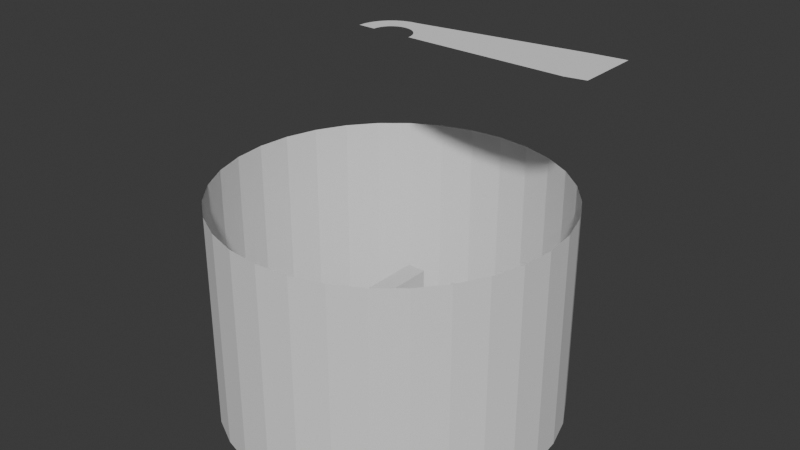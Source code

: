 # Source: eles-ba_o.blend  (saved by Blender 4.2.66; exported with 4.5.12 LTS)
import bpy
from mathutils import Matrix  # noqa: F401  (used for matrix-valued properties, if any)

bpy.ops.wm.read_factory_settings(use_empty=True)
scene = bpy.context.scene
scene.name = 'Scene'

# ---- collections
col_collection = bpy.data.collections.new('Collection'); scene.collection.children.link(col_collection)

# ---- materials (node trees are filled in below, after node groups)
mat_material = bpy.data.materials.new('Material')
mat_material.alpha_threshold = 0.0
mat_material.use_transparent_shadow = False
mat_material.roughness = 0.5
mat_material.line_color = (0.0, 0.0, 0.0, 1.0)

# ---- material node trees
mat_material.use_nodes = True; mat_material.node_tree.nodes.clear()
_N = mat_material.node_tree.nodes; _L = mat_material.node_tree.links
n0 = _N.new('ShaderNodeOutputMaterial'); n0.name = 'Material Output'; n0.location = (300, 300)
n1 = _N.new('ShaderNodeBsdfPrincipled'); n1.name = 'Principled BSDF'; n1.location = (10, 300)
n1.inputs[3].default_value = 1.45
_L.new(n1.outputs[0], n0.inputs[0])
n0.is_active_output = True

# ---- world
world_world = bpy.data.worlds.new('World'); scene.world = world_world
world_world.use_nodes = True; world_world.node_tree.nodes.clear()
_N = world_world.node_tree.nodes; _L = world_world.node_tree.links
n0 = _N.new('ShaderNodeOutputWorld'); n0.name = 'World Output'; n0.location = (300, 300)
n1 = _N.new('ShaderNodeBackground'); n1.name = 'Background'; n1.location = (10, 300)
n1.inputs[0].default_value = (0.05088, 0.05088, 0.05088, 1.0)
_L.new(n1.outputs[0], n0.inputs[0])
n0.is_active_output = True
world_world.color = (0.05088, 0.05088, 0.05088)
world_world.use_sun_shadow = False
world_world.sun_shadow_jitter_overblur = 0.0

# ---- meshes
me_cube = bpy.data.meshes.new('Cube')
me_cube.from_pydata([(0.1288, 1.134, -1.513), (-0.3788, 1.134, -1.513), (0.1288, -1.475, -1.513), (-0.3788, -1.475, -1.513), (0.1288, 1.134, 1.514), (-0.3788, 1.134, 1.514), (0.1288, -1.475, 1.514), (-0.3788, -1.475, 1.514), (-0.3788, -1.273, 1.514), (0.1288, -1.273, -1.513), (0.1288, -1.273, 1.514), (-0.3788, -1.273, -1.513), (0.6338, -1.475, -1.513), (0.6338, -1.475, 1.514), (0.6338, -1.273, -1.513), (0.6338, -1.273, 1.514), (0.934, -1.273, -1.513), (0.934, -1.273, 1.514), (0.6338, -0.773, 1.514), (0.6338, -0.773, -1.513), (-0.3788, 0.2223, 0.1999), (-0.3788, 0.1833, 0.196), (-0.3788, 0.2613, 0.196), (-0.3788, 0.1112, 0.1661), (-0.3788, 0.3334, 0.1661), (-0.3788, 0.1458, 0.1846), (-0.3788, 0.2989, 0.1846), (-0.3788, 0.05603, 0.111), (-0.3788, 0.3886, 0.111), (-0.3788, 0.02617, 0.03887), (-0.3788, 0.4185, 0.03887), (-0.3788, 0.03755, 0.07639), (-0.3788, 0.4071, 0.07639), (-0.3788, 0.08091, 0.1413), (-0.3788, 0.3637, 0.1413), (-0.3788, 0.02617, -0.03917), (-0.3788, 0.4185, -0.03917), (-0.3788, 0.05603, -0.1113), (-0.3788, 0.3886, -0.1113), (-0.3788, 0.03755, -0.07668), (-0.3788, 0.4071, -0.07668), (-0.3788, 0.1112, -0.1664), (-0.3788, 0.3334, -0.1664), (-0.3788, 0.2223, -0.2001), (-0.3788, 0.1833, -0.1963), (-0.3788, 0.2613, -0.1963), (-0.3788, 0.1458, -0.1849), (-0.3788, 0.2989, -0.1849), (-0.3788, 0.08091, -0.1416), (-0.3788, 0.3637, -0.1416), (-0.3788, 0.4223, -0.0001481), (-0.3788, 0.02233, -0.0001481), (0.1288, 0.2223, 0.3038), (0.1288, 0.163, 0.2979), (0.1288, 0.2816, 0.2979), (0.1288, 0.05348, 0.2525), (0.1288, 0.3386, 0.2806), (0.1288, 0.106, 0.2806), (0.1288, 0.3912, 0.2525), (0.1288, -0.03037, 0.1687), (0.1288, 0.4372, 0.2148), (0.1288, 0.5204, 0.05914), (0.1288, -0.07575, 0.05914), (0.1288, 0.5031, 0.1162), (0.1288, -0.05845, 0.1162), (0.1288, 0.475, 0.1687), (0.1288, 0.007428, 0.2148), (0.1288, -0.07575, -0.05944), (0.1288, 0.5204, -0.05944), (0.1288, -0.03037, -0.169), (0.1288, 0.475, -0.169), (0.1288, -0.05845, -0.1165), (0.1288, 0.5031, -0.1165), (0.1288, 0.05348, -0.2528), (0.1288, 0.3912, -0.2528), (0.1288, 0.2223, -0.3041), (0.1288, 0.2816, -0.2982), (0.1288, 0.163, -0.2982), (0.1288, 0.3386, -0.2809), (0.1288, 0.106, -0.2809), (0.1288, 0.4372, -0.215), (0.1288, 0.007428, -0.215), (0.1288, 0.5262, -0.0001481), (0.1288, -0.08159, -0.0001481), (0.04482, 0.5282, -0.0001481), (0.04482, 0.5223, -0.05982), (0.04482, 0.5049, -0.1172), (0.04482, 0.4766, -0.1701), (0.04482, 0.4386, -0.2164), (0.04482, 0.3922, -0.2544), (0.04482, 0.3394, -0.2827), (0.04482, 0.282, -0.3001), (0.04482, 0.2223, -0.306), (0.04482, 0.1627, -0.3001), (0.04482, 0.1053, -0.2827), (0.04482, 0.05241, -0.2544), (0.04482, 0.006062, -0.2164), (0.04482, -0.03197, -0.1701), (0.04482, -0.06024, -0.1172), (0.04482, -0.07764, -0.05982), (0.04482, -0.08352, -0.0001481), (0.04482, -0.07764, 0.05952), (0.04482, -0.06024, 0.1169), (0.04482, -0.03197, 0.1698), (0.04482, 0.006062, 0.2161), (0.04482, 0.05241, 0.2542), (0.04482, 0.1053, 0.2824), (0.04482, 0.1627, 0.2998), (0.04482, 0.2223, 0.3057), (0.04482, 0.282, 0.2998), (0.04482, 0.3394, 0.2824), (0.04482, 0.3922, 0.2542), (0.04482, 0.4386, 0.2161), (0.04482, 0.4766, 0.1698), (0.04482, 0.5049, 0.1169), (0.04482, 0.5223, 0.05952), (-0.0983, 0.4223, -0.0001481), (-0.0983, 0.4185, -0.03917), (-0.0983, 0.4071, -0.07668), (-0.0983, 0.3886, -0.1113), (-0.0983, 0.3637, -0.1416), (-0.0983, 0.3334, -0.1664), (-0.0983, 0.2989, -0.1849), (-0.0983, 0.2613, -0.1963), (-0.0983, 0.2223, -0.2001), (-0.0983, 0.1833, -0.1963), (-0.0983, 0.1458, -0.1849), (-0.0983, 0.1112, -0.1664), (-0.0983, 0.08091, -0.1416), (-0.0983, 0.05603, -0.1113), (-0.0983, 0.03755, -0.07668), (-0.0983, 0.02617, -0.03917), (-0.0983, 0.02233, -0.0001481), (-0.0983, 0.02617, 0.03887), (-0.0983, 0.03755, 0.07639), (-0.0983, 0.05603, 0.111), (-0.0983, 0.08091, 0.1413), (-0.0983, 0.1112, 0.1661), (-0.0983, 0.1458, 0.1846), (-0.0983, 0.1833, 0.196), (-0.0983, 0.2223, 0.1999), (-0.0983, 0.2613, 0.196), (-0.0983, 0.2989, 0.1846), (-0.0983, 0.3334, 0.1661), (-0.0983, 0.3637, 0.1413), (-0.0983, 0.3886, 0.111), (-0.0983, 0.4071, 0.07639), (-0.0983, 0.4185, 0.03887), (0.934, -1.28, -1.513), (0.7386, -1.475, -1.513), (0.9323, -1.305, -1.513), (0.9274, -1.33, -1.513), (0.9191, -1.355, -1.513), (0.9078, -1.378, -1.513), (0.8936, -1.399, -1.513), (0.8768, -1.418, -1.513), (0.8575, -1.435, -1.513), (0.8363, -1.449, -1.513), (0.8134, -1.46, -1.513), (0.7892, -1.469, -1.513), (0.7641, -1.474, -1.513), (0.7386, -1.475, 1.514), (0.934, -1.28, 1.514), (0.7641, -1.474, 1.514), (0.7892, -1.469, 1.514), (0.8134, -1.46, 1.514), (0.8363, -1.449, 1.514), (0.8575, -1.435, 1.514), (0.8768, -1.418, 1.514), (0.8936, -1.399, 1.514), (0.9078, -1.378, 1.514), (0.9191, -1.355, 1.514), (0.9274, -1.33, 1.514), (0.9323, -1.305, 1.514), (0.934, -0.9685, 1.514), (0.7386, -0.773, 1.514), (0.9323, -0.943, 1.514), (0.9274, -0.9179, 1.514), (0.9191, -0.8937, 1.514), (0.9078, -0.8708, 1.514), (0.8936, -0.8495, 1.514), (0.8768, -0.8303, 1.514), (0.8575, -0.8134, 1.514), (0.8363, -0.7992, 1.514), (0.8134, -0.7879, 1.514), (0.7892, -0.7797, 1.514), (0.7641, -0.7747, 1.514), (0.7386, -0.773, -1.513), (0.934, -0.9685, -1.513), (0.7641, -0.7747, -1.513), (0.7892, -0.7797, -1.513), (0.8134, -0.7879, -1.513), (0.8363, -0.7992, -1.513), (0.8575, -0.8134, -1.513), (0.8768, -0.8303, -1.513), (0.8936, -0.8495, -1.513), (0.9078, -0.8708, -1.513), (0.9191, -0.8937, -1.513), (0.9274, -0.9179, -1.513), (0.9323, -0.943, -1.513)], [], [(6, 2, 12, 13), (3, 2, 6, 7), (8, 11, 3, 7), (11, 9, 2, 3), (5, 4, 0, 1), (1, 0, 9, 11), (26, 5, 1, 47, 42, 49, 38, 40, 36, 50, 30, 32, 28, 34, 24), (47, 1, 11, 8, 5, 26, 22, 20, 21, 25, 23, 33, 27, 31, 29, 51, 35, 39, 37, 48, 41, 46, 44, 43, 45), (7, 6, 10, 8), (8, 10, 4, 5), (56, 4, 10, 9, 0, 78, 76, 75, 77, 79, 73, 81, 69, 71, 67, 83, 62, 64, 59, 66, 55, 57, 53, 52, 54), (78, 0, 4, 56, 58, 60, 65, 63, 61, 82, 68, 72, 70, 80, 74), (16, 17, 162, 148), (2, 9, 14, 12), (10, 6, 13, 15), (9, 10, 15, 14), (15, 13, 161, 163, 164, 165, 166, 167, 168, 169, 170, 171, 172, 173, 162, 17), (19, 18, 175, 187), (13, 12, 149, 161), (15, 17, 174, 176, 177, 178, 179, 180, 181, 182, 183, 184, 185, 186, 175, 18), (16, 14, 19, 187, 189, 190, 191, 192, 193, 194, 195, 196, 197, 198, 199, 188), (14, 15, 18, 19), (17, 16, 188, 174), (116, 50, 36, 117), (117, 36, 40, 118), (118, 40, 38, 119), (119, 38, 49, 120), (88, 89, 74, 80), (89, 90, 78, 74), (90, 91, 76, 78), (91, 92, 75, 76), (92, 93, 77, 75), (93, 94, 79, 77), (94, 95, 73, 79), (95, 96, 81, 73), (96, 97, 69, 81), (97, 98, 71, 69), (98, 99, 67, 71), (99, 100, 83, 67), (100, 101, 62, 83), (101, 102, 64, 62), (102, 103, 59, 64), (103, 104, 66, 59), (136, 33, 23, 137), (137, 23, 25, 138), (138, 25, 21, 139), (139, 21, 20, 140), (140, 20, 22, 141), (141, 22, 26, 142), (142, 26, 24, 143), (143, 24, 34, 144), (144, 34, 28, 145), (145, 28, 32, 146), (146, 32, 30, 147), (147, 30, 50, 116), (61, 115, 84, 82), (63, 114, 115, 61), (65, 113, 114, 63), (60, 112, 113, 65), (58, 111, 112, 60), (56, 110, 111, 58), (54, 109, 110, 56), (52, 108, 109, 54), (53, 107, 108, 52), (57, 106, 107, 53), (55, 105, 106, 57), (66, 104, 105, 55), (135, 136, 104, 103), (134, 135, 103, 102), (133, 134, 102, 101), (132, 133, 101, 100), (131, 132, 100, 99), (130, 131, 99, 98), (129, 130, 98, 97), (128, 129, 97, 96), (127, 128, 96, 95), (126, 127, 95, 94), (125, 126, 94, 93), (124, 125, 93, 92), (123, 124, 92, 91), (122, 123, 91, 90), (121, 122, 90, 89), (120, 121, 89, 88), (70, 87, 88, 80), (72, 86, 87, 70), (68, 85, 86, 72), (82, 84, 85, 68), (49, 42, 121, 120), (42, 47, 122, 121), (47, 45, 123, 122), (45, 43, 124, 123), (43, 44, 125, 124), (44, 46, 126, 125), (46, 41, 127, 126), (41, 48, 128, 127), (48, 37, 129, 128), (37, 39, 130, 129), (39, 35, 131, 130), (35, 51, 132, 131), (51, 29, 133, 132), (29, 31, 134, 133), (31, 27, 135, 134), (27, 33, 136, 135), (115, 147, 116, 84), (114, 146, 147, 115), (113, 145, 146, 114), (112, 144, 145, 113), (111, 143, 144, 112), (110, 142, 143, 111), (109, 141, 142, 110), (108, 140, 141, 109), (107, 139, 140, 108), (106, 138, 139, 107), (105, 137, 138, 106), (104, 136, 137, 105), (87, 119, 120, 88), (86, 118, 119, 87), (85, 117, 118, 86), (84, 116, 117, 85), (148, 162, 173, 150), (150, 173, 172, 151), (151, 172, 171, 152), (152, 171, 170, 153), (153, 170, 169, 154), (154, 169, 168, 155), (155, 168, 167, 156), (156, 167, 166, 157), (157, 166, 165, 158), (158, 165, 164, 159), (159, 164, 163, 160), (160, 163, 161, 149), (174, 188, 199, 176), (176, 199, 198, 177), (177, 198, 197, 178), (178, 197, 196, 179), (179, 196, 195, 180), (180, 195, 194, 181), (181, 194, 193, 182), (182, 193, 192, 183), (183, 192, 191, 184), (184, 191, 190, 185), (185, 190, 189, 186), (186, 189, 187, 175), (12, 14, 16, 148, 150, 151, 152, 153, 154, 155, 156, 157, 158, 159, 160, 149)])
_uv = me_cube.uv_layers.new(name='UVMap')
_uv.uv.foreach_set('vector', [0.625, 1.0, 0.625, 0.75, 0.625, 0.75, 0.625, 1.0, 0.375, 0.75, 0.625, 0.75, 0.625, 1.0, 0.375, 1.0, 0.125, 0.6667, 0.375, 0.6667, 0.375, 0.75, 0.125, 0.75, 0.375, 0.6667, 0.625, 0.6667, 0.625, 0.75, 0.375, 0.75, 0.375, 0.25, 0.625, 0.25, 0.625, 0.5, 0.375, 0.5, 0.375, 0.5833, 0.625, 0.5833, 0.625, 0.6667, 0.375, 0.6667, 0.2385, 0.6045, 0.125, 0.5833, 0.375, 0.5833, 0.2616, 0.6045, 0.2604, 0.6037, 0.2589, 0.603, 0.257, 0.6024, 0.2548, 0.602, 0.2525, 0.6017, 0.25, 0.6016, 0.2476, 0.6017, 0.2453, 0.602, 0.2431, 0.6024, 0.2412, 0.603, 0.2397, 0.6037, 0.2616, 0.6045, 0.375, 0.5833, 0.375, 0.6667, 0.125, 0.6667, 0.125, 0.5833, 0.2385, 0.6045, 0.2378, 0.6053, 0.2375, 0.6062, 0.2378, 0.6071, 0.2385, 0.608, 0.2397, 0.6088, 0.2412, 0.6095, 0.2431, 0.6101, 0.2453, 0.6105, 0.2476, 0.6108, 0.25, 0.6109, 0.2525, 0.6108, 0.2548, 0.6105, 0.257, 0.6101, 0.2589, 0.6095, 0.2604, 0.6088, 0.2616, 0.608, 0.2623, 0.6071, 0.2625, 0.6062, 0.2623, 0.6053, 0.375, 0.0, 0.625, 0.0, 0.625, 0.08333, 0.375, 0.08333, 0.375, 0.08333, 0.625, 0.08333, 0.625, 0.1667, 0.375, 0.1667, 0.7615, 0.6045, 0.875, 0.5833, 0.875, 0.6667, 0.625, 0.6667, 0.625, 0.5833, 0.7384, 0.6045, 0.7377, 0.6053, 0.7375, 0.6062, 0.7377, 0.6071, 0.7384, 0.608, 0.7396, 0.6088, 0.7411, 0.6095, 0.743, 0.6101, 0.7452, 0.6105, 0.7475, 0.6108, 0.75, 0.6109, 0.7524, 0.6108, 0.7547, 0.6105, 0.7569, 0.6101, 0.7588, 0.6095, 0.7603, 0.6088, 0.7615, 0.608, 0.7622, 0.6071, 0.7625, 0.6062, 0.7622, 0.6053, 0.7384, 0.6045, 0.625, 0.5833, 0.875, 0.5833, 0.7615, 0.6045, 0.7603, 0.6037, 0.7588, 0.603, 0.7569, 0.6024, 0.7547, 0.602, 0.7524, 0.6017, 0.75, 0.6016, 0.7475, 0.6017, 0.7452, 0.602, 0.743, 0.6024, 0.7411, 0.603, 0.7396, 0.6037, 0.625, 0.6667, 0.875, 0.6667, 0.875, 0.7095, 0.625, 0.7095, 0.625, 0.75, 0.625, 0.6667, 0.625, 0.6667, 0.625, 0.75, 0.625, 0.08333, 0.625, 0.0, 0.625, 0.0, 0.625, 0.08333, 0.625, 0.6667, 0.875, 0.6667, 0.875, 0.6667, 0.625, 0.6667, 0.625, 0.08333, 0.625, 0.0, 0.625, 0.0, 0.625, 0.0003464, 0.625, 0.00138, 0.625, 0.003082, 0.625, 0.005424, 0.625, 0.008367, 0.625, 0.01186, 0.625, 0.01584, 0.625, 0.02024, 0.625, 0.02499, 0.625, 0.03001, 0.625, 0.0352, 0.625, 0.04049, 0.625, 0.08333, 0.625, 0.6667, 0.875, 0.6667, 0.875, 0.6667, 0.625, 0.6667, 0.625, 1.0, 0.625, 0.75, 0.625, 0.75, 0.625, 1.0, 0.625, 0.08333, 0.625, 0.08333, 0.625, 0.08333, 0.625, 0.08333, 0.625, 0.08333, 0.625, 0.08333, 0.625, 0.08333, 0.625, 0.08333, 0.625, 0.08333, 0.625, 0.08333, 0.625, 0.08333, 0.625, 0.08333, 0.625, 0.08333, 0.625, 0.08333, 0.625, 0.08333, 0.625, 0.08333, 0.625, 0.6667, 0.625, 0.6667, 0.625, 0.6667, 0.625, 0.6667, 0.625, 0.6667, 0.625, 0.6667, 0.625, 0.6667, 0.625, 0.6667, 0.625, 0.6667, 0.625, 0.6667, 0.625, 0.6667, 0.625, 0.6667, 0.625, 0.6667, 0.625, 0.6667, 0.625, 0.6667, 0.625, 0.6667, 0.625, 0.6667, 0.875, 0.6667, 0.875, 0.6667, 0.625, 0.6667, 0.875, 0.6667, 0.625, 0.6667, 0.625, 0.6667, 0.875, 0.6667, 1.0, 0.7363, 1.0, 0.725, 0.9688, 0.725, 0.9688, 0.7363, 0.9688, 0.7363, 0.9688, 0.725, 0.9375, 0.725, 0.9375, 0.7363, 0.9375, 0.7363, 0.9375, 0.725, 0.9062, 0.725, 0.9062, 0.7363, 0.9062, 0.7363, 0.9062, 0.725, 0.875, 0.725, 0.875, 0.7363, 0.875, 0.75, 0.8438, 0.75, 0.8438, 0.775, 0.875, 0.775, 0.8438, 0.75, 0.8125, 0.75, 0.8125, 0.775, 0.8438, 0.775, 0.8125, 0.75, 0.7812, 0.75, 0.7812, 0.775, 0.8125, 0.775, 0.7812, 0.75, 0.75, 0.75, 0.75, 0.775, 0.7812, 0.775, 0.75, 0.75, 0.7188, 0.75, 0.7188, 0.775, 0.75, 0.775, 0.7188, 0.75, 0.6875, 0.75, 0.6875, 0.775, 0.7188, 0.775, 0.6875, 0.75, 0.6562, 0.75, 0.6562, 0.775, 0.6875, 0.775, 0.6562, 0.75, 0.625, 0.75, 0.625, 0.775, 0.6562, 0.775, 0.625, 0.75, 0.5938, 0.75, 0.5938, 0.775, 0.625, 0.775, 0.5938, 0.75, 0.5625, 0.75, 0.5625, 0.775, 0.5938, 0.775, 0.5625, 0.75, 0.5312, 0.75, 0.5312, 0.775, 0.5625, 0.775, 0.5312, 0.75, 0.5, 0.75, 0.5, 0.775, 0.5312, 0.775, 0.5, 0.75, 0.4688, 0.75, 0.4688, 0.775, 0.5, 0.775, 0.4688, 0.75, 0.4375, 0.75, 0.4375, 0.775, 0.4688, 0.775, 0.4375, 0.75, 0.4062, 0.75, 0.4062, 0.775, 0.4375, 0.775, 0.4062, 0.75, 0.375, 0.75, 0.375, 0.775, 0.4062, 0.775, 0.375, 0.7363, 0.375, 0.725, 0.3438, 0.725, 0.3437, 0.7363, 0.3437, 0.7363, 0.3438, 0.725, 0.3125, 0.725, 0.3125, 0.7363, 0.3125, 0.7363, 0.3125, 0.725, 0.2812, 0.725, 0.2812, 0.7363, 0.2812, 0.7363, 0.2812, 0.725, 0.25, 0.725, 0.25, 0.7363, 0.25, 0.7363, 0.25, 0.725, 0.2188, 0.725, 0.2188, 0.7363, 0.2188, 0.7363, 0.2188, 0.725, 0.1875, 0.725, 0.1875, 0.7363, 0.1875, 0.7363, 0.1875, 0.725, 0.1562, 0.725, 0.1562, 0.7363, 0.1562, 0.7363, 0.1562, 0.725, 0.125, 0.725, 0.125, 0.7363, 0.125, 0.7363, 0.125, 0.725, 0.09375, 0.725, 0.09375, 0.7363, 0.09375, 0.7363, 0.09375, 0.725, 0.0625, 0.725, 0.0625, 0.7363, 0.0625, 0.7363, 0.0625, 0.725, 0.03125, 0.725, 0.03125, 0.7363, 0.03125, 0.7363, 0.03125, 0.725, 0.0, 0.725, 0.0, 0.7363, 0.03125, 0.775, 0.03125, 0.75, 0.0, 0.75, 0.0, 0.775, 0.0625, 0.775, 0.0625, 0.75, 0.03125, 0.75, 0.03125, 0.775, 0.09375, 0.775, 0.09375, 0.75, 0.0625, 0.75, 0.0625, 0.775, 0.125, 0.775, 0.125, 0.75, 0.09375, 0.75, 0.09375, 0.775, 0.1562, 0.775, 0.1562, 0.75, 0.125, 0.75, 0.125, 0.775, 0.1875, 0.775, 0.1875, 0.75, 0.1562, 0.75, 0.1562, 0.775, 0.2188, 0.775, 0.2188, 0.75, 0.1875, 0.75, 0.1875, 0.775, 0.25, 0.775, 0.25, 0.75, 0.2188, 0.75, 0.2188, 0.775, 0.2812, 0.775, 0.2812, 0.75, 0.25, 0.75, 0.25, 0.775, 0.3125, 0.775, 0.3125, 0.75, 0.2812, 0.75, 0.2812, 0.775, 0.3438, 0.775, 0.3438, 0.75, 0.3125, 0.75, 0.3125, 0.775, 0.375, 0.775, 0.375, 0.75, 0.3438, 0.75, 0.3438, 0.775, 0.4063, 0.7363, 0.375, 0.7363, 0.375, 0.75, 0.4062, 0.75, 0.4375, 0.7363, 0.4063, 0.7363, 0.4062, 0.75, 0.4375, 0.75, 0.4688, 0.7363, 0.4375, 0.7363, 0.4375, 0.75, 0.4688, 0.75, 0.5, 0.7363, 0.4688, 0.7363, 0.4688, 0.75, 0.5, 0.75, 0.5312, 0.7363, 0.5, 0.7363, 0.5, 0.75, 0.5312, 0.75, 0.5625, 0.7363, 0.5312, 0.7363, 0.5312, 0.75, 0.5625, 0.75, 0.5938, 0.7363, 0.5625, 0.7363, 0.5625, 0.75, 0.5938, 0.75, 0.625, 0.7363, 0.5938, 0.7363, 0.5938, 0.75, 0.625, 0.75, 0.6562, 0.7363, 0.625, 0.7363, 0.625, 0.75, 0.6562, 0.75, 0.6875, 0.7363, 0.6562, 0.7363, 0.6562, 0.75, 0.6875, 0.75, 0.7188, 0.7363, 0.6875, 0.7363, 0.6875, 0.75, 0.7188, 0.75, 0.75, 0.7363, 0.7188, 0.7363, 0.7188, 0.75, 0.75, 0.75, 0.7812, 0.7363, 0.75, 0.7363, 0.75, 0.75, 0.7812, 0.75, 0.8125, 0.7363, 0.7812, 0.7363, 0.7812, 0.75, 0.8125, 0.75, 0.8438, 0.7363, 0.8125, 0.7363, 0.8125, 0.75, 0.8438, 0.75, 0.875, 0.7363, 0.8438, 0.7363, 0.8438, 0.75, 0.875, 0.75, 0.9062, 0.775, 0.9062, 0.75, 0.875, 0.75, 0.875, 0.775, 0.9375, 0.775, 0.9375, 0.75, 0.9062, 0.75, 0.9062, 0.775, 0.9688, 0.775, 0.9688, 0.75, 0.9375, 0.75, 0.9375, 0.775, 1.0, 0.775, 1.0, 0.75, 0.9688, 0.75, 0.9688, 0.775, 0.875, 0.725, 0.8438, 0.725, 0.8438, 0.7363, 0.875, 0.7363, 0.8438, 0.725, 0.8125, 0.725, 0.8125, 0.7363, 0.8438, 0.7363, 0.8125, 0.725, 0.7812, 0.725, 0.7812, 0.7363, 0.8125, 0.7363, 0.7812, 0.725, 0.75, 0.725, 0.75, 0.7363, 0.7812, 0.7363, 0.75, 0.725, 0.7188, 0.725, 0.7188, 0.7363, 0.75, 0.7363, 0.7188, 0.725, 0.6875, 0.725, 0.6875, 0.7363, 0.7188, 0.7363, 0.6875, 0.725, 0.6562, 0.725, 0.6562, 0.7363, 0.6875, 0.7363, 0.6562, 0.725, 0.625, 0.725, 0.625, 0.7363, 0.6562, 0.7363, 0.625, 0.725, 0.5938, 0.725, 0.5938, 0.7363, 0.625, 0.7363, 0.5938, 0.725, 0.5625, 0.725, 0.5625, 0.7363, 0.5938, 0.7363, 0.5625, 0.725, 0.5312, 0.725, 0.5312, 0.7363, 0.5625, 0.7363, 0.5312, 0.725, 0.5, 0.725, 0.5, 0.7363, 0.5312, 0.7363, 0.5, 0.725, 0.4688, 0.725, 0.4688, 0.7363, 0.5, 0.7363, 0.4688, 0.725, 0.4375, 0.725, 0.4375, 0.7363, 0.4688, 0.7363, 0.4375, 0.725, 0.4062, 0.725, 0.4063, 0.7363, 0.4375, 0.7363, 0.4062, 0.725, 0.375, 0.725, 0.375, 0.7363, 0.4063, 0.7363, 0.03125, 0.75, 0.03125, 0.7363, 0.0, 0.7363, 0.0, 0.75, 0.0625, 0.75, 0.0625, 0.7363, 0.03125, 0.7363, 0.03125, 0.75, 0.09375, 0.75, 0.09375, 0.7363, 0.0625, 0.7363, 0.0625, 0.75, 0.125, 0.75, 0.125, 0.7363, 0.09375, 0.7363, 0.09375, 0.75, 0.1562, 0.75, 0.1562, 0.7363, 0.125, 0.7363, 0.125, 0.75, 0.1875, 0.75, 0.1875, 0.7363, 0.1562, 0.7363, 0.1562, 0.75, 0.2188, 0.75, 0.2188, 0.7363, 0.1875, 0.7363, 0.1875, 0.75, 0.25, 0.75, 0.25, 0.7363, 0.2188, 0.7363, 0.2188, 0.75, 0.2812, 0.75, 0.2812, 0.7363, 0.25, 0.7363, 0.25, 0.75, 0.3125, 0.75, 0.3125, 0.7363, 0.2812, 0.7363, 0.2812, 0.75, 0.3438, 0.75, 0.3437, 0.7363, 0.3125, 0.7363, 0.3125, 0.75, 0.375, 0.75, 0.375, 0.7363, 0.3437, 0.7363, 0.3438, 0.75, 0.9062, 0.75, 0.9062, 0.7363, 0.875, 0.7363, 0.875, 0.75, 0.9375, 0.75, 0.9375, 0.7363, 0.9062, 0.7363, 0.9062, 0.75, 0.9688, 0.75, 0.9688, 0.7363, 0.9375, 0.7363, 0.9375, 0.75, 1.0, 0.75, 1.0, 0.7363, 0.9688, 0.7363, 0.9688, 0.75, 0.625, 0.7095, 0.875, 0.7095, 0.875, 0.7148, 0.625, 0.7148, 0.625, 0.7148, 0.875, 0.7148, 0.875, 0.72, 0.625, 0.72, 0.625, 0.72, 0.875, 0.72, 0.875, 0.725, 0.625, 0.725, 0.625, 0.725, 0.875, 0.725, 0.875, 0.7298, 0.625, 0.7298, 0.625, 0.7298, 0.875, 0.7298, 0.875, 0.7342, 0.625, 0.7342, 0.625, 0.7342, 0.875, 0.7342, 0.875, 0.75, 0.625, 0.75, 0.625, 0.75, 0.625, 1.0, 0.625, 1.0, 0.625, 0.75, 0.625, 0.75, 0.625, 1.0, 0.625, 1.0, 0.625, 0.75, 0.625, 0.75, 0.625, 1.0, 0.625, 1.0, 0.625, 0.75, 0.625, 0.75, 0.625, 1.0, 0.625, 1.0, 0.625, 0.75, 0.625, 0.75, 0.625, 1.0, 0.625, 1.0, 0.625, 0.75, 0.625, 0.75, 0.625, 1.0, 0.625, 1.0, 0.625, 0.75, 0.875, 0.6667, 0.625, 0.6667, 0.625, 0.6667, 0.875, 0.6667, 0.875, 0.6667, 0.625, 0.6667, 0.625, 0.6667, 0.875, 0.6667, 0.875, 0.6667, 0.625, 0.6667, 0.625, 0.6667, 0.875, 0.6667, 0.875, 0.6667, 0.625, 0.6667, 0.625, 0.6667, 0.875, 0.6667, 0.875, 0.6667, 0.625, 0.6667, 0.625, 0.6667, 0.875, 0.6667, 0.875, 0.6667, 0.625, 0.6667, 0.625, 0.6667, 0.875, 0.6667, 0.875, 0.6667, 0.625, 0.6667, 0.625, 0.6667, 0.875, 0.6667, 0.875, 0.6667, 0.625, 0.6667, 0.625, 0.6667, 0.875, 0.6667, 0.875, 0.6667, 0.625, 0.6667, 0.625, 0.6667, 0.875, 0.6667, 0.875, 0.6667, 0.625, 0.6667, 0.625, 0.6667, 0.875, 0.6667, 0.875, 0.6667, 0.625, 0.6667, 0.625, 0.6667, 0.875, 0.6667, 0.875, 0.6667, 0.625, 0.6667, 0.625, 0.6667, 0.875, 0.6667, 0.625, 0.75, 0.625, 0.6667, 0.625, 0.6667, 0.625, 0.7095, 0.625, 0.7148, 0.625, 0.72, 0.625, 0.725, 0.625, 0.7298, 0.625, 0.7342, 0.625, 0.7381, 0.625, 0.7416, 0.625, 0.7446, 0.625, 0.7469, 0.625, 0.7486, 0.625, 0.7497, 0.625, 0.75])
me_cube.materials.append(mat_material)
me_cube.use_mirror_vertex_groups = False
me_cube.update()
me_cube_001 = bpy.data.meshes.new('Cube.001')
me_cube_001.from_pydata([(0.1288, 1.134, -1.513), (-0.3788, 1.134, -1.513), (0.1288, -1.475, -1.513), (-0.3788, -1.475, -1.513), (0.1288, 1.134, 1.514), (-0.3788, 1.134, 1.514), (0.1288, -1.475, 1.514), (-0.3788, -1.475, 1.514), (-0.3788, -1.273, 1.514), (0.1288, -1.273, -1.513), (0.1288, -1.273, 1.514), (-0.3788, -1.273, -1.513), (0.6338, -1.475, -1.513), (0.6338, -1.475, 1.514), (0.6338, -1.273, -1.513), (0.6338, -1.273, 1.514), (0.934, -1.273, -1.513), (0.934, -1.273, 1.514), (0.6338, -0.773, 1.514), (0.6338, -0.773, -1.513), (-0.3788, 0.2223, 0.1999), (-0.3788, 0.1833, 0.196), (-0.3788, 0.2613, 0.196), (-0.3788, 0.1112, 0.1661), (-0.3788, 0.3334, 0.1661), (-0.3788, 0.1458, 0.1846), (-0.3788, 0.2989, 0.1846), (-0.3788, 0.05603, 0.111), (-0.3788, 0.3886, 0.111), (-0.3788, 0.02617, 0.03887), (-0.3788, 0.4185, 0.03887), (-0.3788, 0.03755, 0.07639), (-0.3788, 0.4071, 0.07639), (-0.3788, 0.08091, 0.1413), (-0.3788, 0.3637, 0.1413), (-0.3788, 0.02617, -0.03917), (-0.3788, 0.4185, -0.03917), (-0.3788, 0.05603, -0.1113), (-0.3788, 0.3886, -0.1113), (-0.3788, 0.03755, -0.07668), (-0.3788, 0.4071, -0.07668), (-0.3788, 0.1112, -0.1664), (-0.3788, 0.3334, -0.1664), (-0.3788, 0.2223, -0.2001), (-0.3788, 0.1833, -0.1963), (-0.3788, 0.2613, -0.1963), (-0.3788, 0.1458, -0.1849), (-0.3788, 0.2989, -0.1849), (-0.3788, 0.08091, -0.1416), (-0.3788, 0.3637, -0.1416), (-0.3788, 0.4223, -0.0001481), (-0.3788, 0.02233, -0.0001481), (0.1288, 0.2223, 0.3038), (0.1288, 0.163, 0.2979), (0.1288, 0.2816, 0.2979), (0.1288, 0.05348, 0.2525), (0.1288, 0.3386, 0.2806), (0.1288, 0.106, 0.2806), (0.1288, 0.3912, 0.2525), (0.1288, -0.03037, 0.1687), (0.1288, 0.4372, 0.2148), (0.1288, 0.5204, 0.05914), (0.1288, -0.07575, 0.05914), (0.1288, 0.5031, 0.1162), (0.1288, -0.05845, 0.1162), (0.1288, 0.475, 0.1687), (0.1288, 0.007428, 0.2148), (0.1288, -0.07575, -0.05944), (0.1288, 0.5204, -0.05944), (0.1288, -0.03037, -0.169), (0.1288, 0.475, -0.169), (0.1288, -0.05845, -0.1165), (0.1288, 0.5031, -0.1165), (0.1288, 0.05348, -0.2528), (0.1288, 0.3912, -0.2528), (0.1288, 0.2223, -0.3041), (0.1288, 0.2816, -0.2982), (0.1288, 0.163, -0.2982), (0.1288, 0.3386, -0.2809), (0.1288, 0.106, -0.2809), (0.1288, 0.4372, -0.215), (0.1288, 0.007428, -0.215), (0.1288, 0.5262, -0.0001481), (0.1288, -0.08159, -0.0001481), (0.04482, 0.5282, -0.0001481), (0.04482, 0.5223, -0.05982), (0.04482, 0.5049, -0.1172), (0.04482, 0.4766, -0.1701), (0.04482, 0.4386, -0.2164), (0.04482, 0.3922, -0.2544), (0.04482, 0.3394, -0.2827), (0.04482, 0.282, -0.3001), (0.04482, 0.2223, -0.306), (0.04482, 0.1627, -0.3001), (0.04482, 0.1053, -0.2827), (0.04482, 0.05241, -0.2544), (0.04482, 0.006062, -0.2164), (0.04482, -0.03197, -0.1701), (0.04482, -0.06024, -0.1172), (0.04482, -0.07764, -0.05982), (0.04482, -0.08352, -0.0001481), (0.04482, -0.07764, 0.05952), (0.04482, -0.06024, 0.1169), (0.04482, -0.03197, 0.1698), (0.04482, 0.006062, 0.2161), (0.04482, 0.05241, 0.2542), (0.04482, 0.1053, 0.2824), (0.04482, 0.1627, 0.2998), (0.04482, 0.2223, 0.3057), (0.04482, 0.282, 0.2998), (0.04482, 0.3394, 0.2824), (0.04482, 0.3922, 0.2542), (0.04482, 0.4386, 0.2161), (0.04482, 0.4766, 0.1698), (0.04482, 0.5049, 0.1169), (0.04482, 0.5223, 0.05952), (-0.0983, 0.4223, -0.0001481), (-0.0983, 0.4185, -0.03917), (-0.0983, 0.4071, -0.07668), (-0.0983, 0.3886, -0.1113), (-0.0983, 0.3637, -0.1416), (-0.0983, 0.3334, -0.1664), (-0.0983, 0.2989, -0.1849), (-0.0983, 0.2613, -0.1963), (-0.0983, 0.2223, -0.2001), (-0.0983, 0.1833, -0.1963), (-0.0983, 0.1458, -0.1849), (-0.0983, 0.1112, -0.1664), (-0.0983, 0.08091, -0.1416), (-0.0983, 0.05603, -0.1113), (-0.0983, 0.03755, -0.07668), (-0.0983, 0.02617, -0.03917), (-0.0983, 0.02233, -0.0001481), (-0.0983, 0.02617, 0.03887), (-0.0983, 0.03755, 0.07639), (-0.0983, 0.05603, 0.111), (-0.0983, 0.08091, 0.1413), (-0.0983, 0.1112, 0.1661), (-0.0983, 0.1458, 0.1846), (-0.0983, 0.1833, 0.196), (-0.0983, 0.2223, 0.1999), (-0.0983, 0.2613, 0.196), (-0.0983, 0.2989, 0.1846), (-0.0983, 0.3334, 0.1661), (-0.0983, 0.3637, 0.1413), (-0.0983, 0.3886, 0.111), (-0.0983, 0.4071, 0.07639), (-0.0983, 0.4185, 0.03887), (0.934, -1.28, -1.513), (0.7386, -1.475, -1.513), (0.9323, -1.305, -1.513), (0.9274, -1.33, -1.513), (0.9191, -1.355, -1.513), (0.9078, -1.378, -1.513), (0.8936, -1.399, -1.513), (0.8768, -1.418, -1.513), (0.8575, -1.435, -1.513), (0.8363, -1.449, -1.513), (0.8134, -1.46, -1.513), (0.7892, -1.469, -1.513), (0.7641, -1.474, -1.513), (0.7386, -1.475, 1.514), (0.934, -1.28, 1.514), (0.7641, -1.474, 1.514), (0.7892, -1.469, 1.514), (0.8134, -1.46, 1.514), (0.8363, -1.449, 1.514), (0.8575, -1.435, 1.514), (0.8768, -1.418, 1.514), (0.8936, -1.399, 1.514), (0.9078, -1.378, 1.514), (0.9191, -1.355, 1.514), (0.9274, -1.33, 1.514), (0.9323, -1.305, 1.514), (0.934, -0.9685, 1.514), (0.7386, -0.773, 1.514), (0.9323, -0.943, 1.514), (0.9274, -0.9179, 1.514), (0.9191, -0.8937, 1.514), (0.9078, -0.8708, 1.514), (0.8936, -0.8495, 1.514), (0.8768, -0.8303, 1.514), (0.8575, -0.8134, 1.514), (0.8363, -0.7992, 1.514), (0.8134, -0.7879, 1.514), (0.7892, -0.7797, 1.514), (0.7641, -0.7747, 1.514), (0.7386, -0.773, -1.513), (0.934, -0.9685, -1.513), (0.7641, -0.7747, -1.513), (0.7892, -0.7797, -1.513), (0.8134, -0.7879, -1.513), (0.8363, -0.7992, -1.513), (0.8575, -0.8134, -1.513), (0.8768, -0.8303, -1.513), (0.8936, -0.8495, -1.513), (0.9078, -0.8708, -1.513), (0.9191, -0.8937, -1.513), (0.9274, -0.9179, -1.513), (0.9323, -0.943, -1.513)], [], [(6, 2, 12, 13), (3, 2, 6, 7), (8, 11, 3, 7), (11, 9, 2, 3), (5, 4, 0, 1), (1, 0, 9, 11), (26, 5, 1, 47, 42, 49, 38, 40, 36, 50, 30, 32, 28, 34, 24), (47, 1, 11, 8, 5, 26, 22, 20, 21, 25, 23, 33, 27, 31, 29, 51, 35, 39, 37, 48, 41, 46, 44, 43, 45), (7, 6, 10, 8), (8, 10, 4, 5), (56, 4, 10, 9, 0, 78, 76, 75, 77, 79, 73, 81, 69, 71, 67, 83, 62, 64, 59, 66, 55, 57, 53, 52, 54), (78, 0, 4, 56, 58, 60, 65, 63, 61, 82, 68, 72, 70, 80, 74), (16, 17, 162, 148), (2, 9, 14, 12), (10, 6, 13, 15), (9, 10, 15, 14), (15, 13, 161, 163, 164, 165, 166, 167, 168, 169, 170, 171, 172, 173, 162, 17), (19, 18, 175, 187), (13, 12, 149, 161), (15, 17, 174, 176, 177, 178, 179, 180, 181, 182, 183, 184, 185, 186, 175, 18), (16, 14, 19, 187, 189, 190, 191, 192, 193, 194, 195, 196, 197, 198, 199, 188), (14, 15, 18, 19), (17, 16, 188, 174), (116, 50, 36, 117), (117, 36, 40, 118), (118, 40, 38, 119), (119, 38, 49, 120), (88, 89, 74, 80), (89, 90, 78, 74), (90, 91, 76, 78), (91, 92, 75, 76), (92, 93, 77, 75), (93, 94, 79, 77), (94, 95, 73, 79), (95, 96, 81, 73), (96, 97, 69, 81), (97, 98, 71, 69), (98, 99, 67, 71), (99, 100, 83, 67), (100, 101, 62, 83), (101, 102, 64, 62), (102, 103, 59, 64), (103, 104, 66, 59), (136, 33, 23, 137), (137, 23, 25, 138), (138, 25, 21, 139), (139, 21, 20, 140), (140, 20, 22, 141), (141, 22, 26, 142), (142, 26, 24, 143), (143, 24, 34, 144), (144, 34, 28, 145), (145, 28, 32, 146), (146, 32, 30, 147), (147, 30, 50, 116), (61, 115, 84, 82), (63, 114, 115, 61), (65, 113, 114, 63), (60, 112, 113, 65), (58, 111, 112, 60), (56, 110, 111, 58), (54, 109, 110, 56), (52, 108, 109, 54), (53, 107, 108, 52), (57, 106, 107, 53), (55, 105, 106, 57), (66, 104, 105, 55), (135, 136, 104, 103), (134, 135, 103, 102), (133, 134, 102, 101), (132, 133, 101, 100), (131, 132, 100, 99), (130, 131, 99, 98), (129, 130, 98, 97), (128, 129, 97, 96), (127, 128, 96, 95), (126, 127, 95, 94), (125, 126, 94, 93), (124, 125, 93, 92), (123, 124, 92, 91), (122, 123, 91, 90), (121, 122, 90, 89), (120, 121, 89, 88), (70, 87, 88, 80), (72, 86, 87, 70), (68, 85, 86, 72), (82, 84, 85, 68), (49, 42, 121, 120), (42, 47, 122, 121), (47, 45, 123, 122), (45, 43, 124, 123), (43, 44, 125, 124), (44, 46, 126, 125), (46, 41, 127, 126), (41, 48, 128, 127), (48, 37, 129, 128), (37, 39, 130, 129), (39, 35, 131, 130), (35, 51, 132, 131), (51, 29, 133, 132), (29, 31, 134, 133), (31, 27, 135, 134), (27, 33, 136, 135), (115, 147, 116, 84), (114, 146, 147, 115), (113, 145, 146, 114), (112, 144, 145, 113), (111, 143, 144, 112), (110, 142, 143, 111), (109, 141, 142, 110), (108, 140, 141, 109), (107, 139, 140, 108), (106, 138, 139, 107), (105, 137, 138, 106), (104, 136, 137, 105), (87, 119, 120, 88), (86, 118, 119, 87), (85, 117, 118, 86), (84, 116, 117, 85), (148, 162, 173, 150), (150, 173, 172, 151), (151, 172, 171, 152), (152, 171, 170, 153), (153, 170, 169, 154), (154, 169, 168, 155), (155, 168, 167, 156), (156, 167, 166, 157), (157, 166, 165, 158), (158, 165, 164, 159), (159, 164, 163, 160), (160, 163, 161, 149), (174, 188, 199, 176), (176, 199, 198, 177), (177, 198, 197, 178), (178, 197, 196, 179), (179, 196, 195, 180), (180, 195, 194, 181), (181, 194, 193, 182), (182, 193, 192, 183), (183, 192, 191, 184), (184, 191, 190, 185), (185, 190, 189, 186), (186, 189, 187, 175), (12, 14, 16, 148, 150, 151, 152, 153, 154, 155, 156, 157, 158, 159, 160, 149)])
_uv = me_cube_001.uv_layers.new(name='UVMap')
_uv.uv.foreach_set('vector', [0.625, 1.0, 0.625, 0.75, 0.625, 0.75, 0.625, 1.0, 0.375, 0.75, 0.625, 0.75, 0.625, 1.0, 0.375, 1.0, 0.125, 0.6667, 0.375, 0.6667, 0.375, 0.75, 0.125, 0.75, 0.375, 0.6667, 0.625, 0.6667, 0.625, 0.75, 0.375, 0.75, 0.375, 0.25, 0.625, 0.25, 0.625, 0.5, 0.375, 0.5, 0.375, 0.5833, 0.625, 0.5833, 0.625, 0.6667, 0.375, 0.6667, 0.2385, 0.6045, 0.125, 0.5833, 0.375, 0.5833, 0.2616, 0.6045, 0.2604, 0.6037, 0.2589, 0.603, 0.257, 0.6024, 0.2548, 0.602, 0.2525, 0.6017, 0.25, 0.6016, 0.2476, 0.6017, 0.2453, 0.602, 0.2431, 0.6024, 0.2412, 0.603, 0.2397, 0.6037, 0.2616, 0.6045, 0.375, 0.5833, 0.375, 0.6667, 0.125, 0.6667, 0.125, 0.5833, 0.2385, 0.6045, 0.2378, 0.6053, 0.2375, 0.6062, 0.2378, 0.6071, 0.2385, 0.608, 0.2397, 0.6088, 0.2412, 0.6095, 0.2431, 0.6101, 0.2453, 0.6105, 0.2476, 0.6108, 0.25, 0.6109, 0.2525, 0.6108, 0.2548, 0.6105, 0.257, 0.6101, 0.2589, 0.6095, 0.2604, 0.6088, 0.2616, 0.608, 0.2623, 0.6071, 0.2625, 0.6062, 0.2623, 0.6053, 0.375, 0.0, 0.625, 0.0, 0.625, 0.08333, 0.375, 0.08333, 0.375, 0.08333, 0.625, 0.08333, 0.625, 0.1667, 0.375, 0.1667, 0.7615, 0.6045, 0.875, 0.5833, 0.875, 0.6667, 0.625, 0.6667, 0.625, 0.5833, 0.7384, 0.6045, 0.7377, 0.6053, 0.7375, 0.6062, 0.7377, 0.6071, 0.7384, 0.608, 0.7396, 0.6088, 0.7411, 0.6095, 0.743, 0.6101, 0.7452, 0.6105, 0.7475, 0.6108, 0.75, 0.6109, 0.7524, 0.6108, 0.7547, 0.6105, 0.7569, 0.6101, 0.7588, 0.6095, 0.7603, 0.6088, 0.7615, 0.608, 0.7622, 0.6071, 0.7625, 0.6062, 0.7622, 0.6053, 0.7384, 0.6045, 0.625, 0.5833, 0.875, 0.5833, 0.7615, 0.6045, 0.7603, 0.6037, 0.7588, 0.603, 0.7569, 0.6024, 0.7547, 0.602, 0.7524, 0.6017, 0.75, 0.6016, 0.7475, 0.6017, 0.7452, 0.602, 0.743, 0.6024, 0.7411, 0.603, 0.7396, 0.6037, 0.625, 0.6667, 0.875, 0.6667, 0.875, 0.7095, 0.625, 0.7095, 0.625, 0.75, 0.625, 0.6667, 0.625, 0.6667, 0.625, 0.75, 0.625, 0.08333, 0.625, 0.0, 0.625, 0.0, 0.625, 0.08333, 0.625, 0.6667, 0.875, 0.6667, 0.875, 0.6667, 0.625, 0.6667, 0.625, 0.08333, 0.625, 0.0, 0.625, 0.0, 0.625, 0.0003464, 0.625, 0.00138, 0.625, 0.003082, 0.625, 0.005424, 0.625, 0.008367, 0.625, 0.01186, 0.625, 0.01584, 0.625, 0.02024, 0.625, 0.02499, 0.625, 0.03001, 0.625, 0.0352, 0.625, 0.04049, 0.625, 0.08333, 0.625, 0.6667, 0.875, 0.6667, 0.875, 0.6667, 0.625, 0.6667, 0.625, 1.0, 0.625, 0.75, 0.625, 0.75, 0.625, 1.0, 0.625, 0.08333, 0.625, 0.08333, 0.625, 0.08333, 0.625, 0.08333, 0.625, 0.08333, 0.625, 0.08333, 0.625, 0.08333, 0.625, 0.08333, 0.625, 0.08333, 0.625, 0.08333, 0.625, 0.08333, 0.625, 0.08333, 0.625, 0.08333, 0.625, 0.08333, 0.625, 0.08333, 0.625, 0.08333, 0.625, 0.6667, 0.625, 0.6667, 0.625, 0.6667, 0.625, 0.6667, 0.625, 0.6667, 0.625, 0.6667, 0.625, 0.6667, 0.625, 0.6667, 0.625, 0.6667, 0.625, 0.6667, 0.625, 0.6667, 0.625, 0.6667, 0.625, 0.6667, 0.625, 0.6667, 0.625, 0.6667, 0.625, 0.6667, 0.625, 0.6667, 0.875, 0.6667, 0.875, 0.6667, 0.625, 0.6667, 0.875, 0.6667, 0.625, 0.6667, 0.625, 0.6667, 0.875, 0.6667, 1.0, 0.7363, 1.0, 0.725, 0.9688, 0.725, 0.9688, 0.7363, 0.9688, 0.7363, 0.9688, 0.725, 0.9375, 0.725, 0.9375, 0.7363, 0.9375, 0.7363, 0.9375, 0.725, 0.9062, 0.725, 0.9062, 0.7363, 0.9062, 0.7363, 0.9062, 0.725, 0.875, 0.725, 0.875, 0.7363, 0.875, 0.75, 0.8438, 0.75, 0.8438, 0.775, 0.875, 0.775, 0.8438, 0.75, 0.8125, 0.75, 0.8125, 0.775, 0.8438, 0.775, 0.8125, 0.75, 0.7812, 0.75, 0.7812, 0.775, 0.8125, 0.775, 0.7812, 0.75, 0.75, 0.75, 0.75, 0.775, 0.7812, 0.775, 0.75, 0.75, 0.7188, 0.75, 0.7188, 0.775, 0.75, 0.775, 0.7188, 0.75, 0.6875, 0.75, 0.6875, 0.775, 0.7188, 0.775, 0.6875, 0.75, 0.6562, 0.75, 0.6562, 0.775, 0.6875, 0.775, 0.6562, 0.75, 0.625, 0.75, 0.625, 0.775, 0.6562, 0.775, 0.625, 0.75, 0.5938, 0.75, 0.5938, 0.775, 0.625, 0.775, 0.5938, 0.75, 0.5625, 0.75, 0.5625, 0.775, 0.5938, 0.775, 0.5625, 0.75, 0.5312, 0.75, 0.5312, 0.775, 0.5625, 0.775, 0.5312, 0.75, 0.5, 0.75, 0.5, 0.775, 0.5312, 0.775, 0.5, 0.75, 0.4688, 0.75, 0.4688, 0.775, 0.5, 0.775, 0.4688, 0.75, 0.4375, 0.75, 0.4375, 0.775, 0.4688, 0.775, 0.4375, 0.75, 0.4062, 0.75, 0.4062, 0.775, 0.4375, 0.775, 0.4062, 0.75, 0.375, 0.75, 0.375, 0.775, 0.4062, 0.775, 0.375, 0.7363, 0.375, 0.725, 0.3438, 0.725, 0.3437, 0.7363, 0.3437, 0.7363, 0.3438, 0.725, 0.3125, 0.725, 0.3125, 0.7363, 0.3125, 0.7363, 0.3125, 0.725, 0.2812, 0.725, 0.2812, 0.7363, 0.2812, 0.7363, 0.2812, 0.725, 0.25, 0.725, 0.25, 0.7363, 0.25, 0.7363, 0.25, 0.725, 0.2188, 0.725, 0.2188, 0.7363, 0.2188, 0.7363, 0.2188, 0.725, 0.1875, 0.725, 0.1875, 0.7363, 0.1875, 0.7363, 0.1875, 0.725, 0.1562, 0.725, 0.1562, 0.7363, 0.1562, 0.7363, 0.1562, 0.725, 0.125, 0.725, 0.125, 0.7363, 0.125, 0.7363, 0.125, 0.725, 0.09375, 0.725, 0.09375, 0.7363, 0.09375, 0.7363, 0.09375, 0.725, 0.0625, 0.725, 0.0625, 0.7363, 0.0625, 0.7363, 0.0625, 0.725, 0.03125, 0.725, 0.03125, 0.7363, 0.03125, 0.7363, 0.03125, 0.725, 0.0, 0.725, 0.0, 0.7363, 0.03125, 0.775, 0.03125, 0.75, 0.0, 0.75, 0.0, 0.775, 0.0625, 0.775, 0.0625, 0.75, 0.03125, 0.75, 0.03125, 0.775, 0.09375, 0.775, 0.09375, 0.75, 0.0625, 0.75, 0.0625, 0.775, 0.125, 0.775, 0.125, 0.75, 0.09375, 0.75, 0.09375, 0.775, 0.1562, 0.775, 0.1562, 0.75, 0.125, 0.75, 0.125, 0.775, 0.1875, 0.775, 0.1875, 0.75, 0.1562, 0.75, 0.1562, 0.775, 0.2188, 0.775, 0.2188, 0.75, 0.1875, 0.75, 0.1875, 0.775, 0.25, 0.775, 0.25, 0.75, 0.2188, 0.75, 0.2188, 0.775, 0.2812, 0.775, 0.2812, 0.75, 0.25, 0.75, 0.25, 0.775, 0.3125, 0.775, 0.3125, 0.75, 0.2812, 0.75, 0.2812, 0.775, 0.3438, 0.775, 0.3438, 0.75, 0.3125, 0.75, 0.3125, 0.775, 0.375, 0.775, 0.375, 0.75, 0.3438, 0.75, 0.3438, 0.775, 0.4063, 0.7363, 0.375, 0.7363, 0.375, 0.75, 0.4062, 0.75, 0.4375, 0.7363, 0.4063, 0.7363, 0.4062, 0.75, 0.4375, 0.75, 0.4688, 0.7363, 0.4375, 0.7363, 0.4375, 0.75, 0.4688, 0.75, 0.5, 0.7363, 0.4688, 0.7363, 0.4688, 0.75, 0.5, 0.75, 0.5312, 0.7363, 0.5, 0.7363, 0.5, 0.75, 0.5312, 0.75, 0.5625, 0.7363, 0.5312, 0.7363, 0.5312, 0.75, 0.5625, 0.75, 0.5938, 0.7363, 0.5625, 0.7363, 0.5625, 0.75, 0.5938, 0.75, 0.625, 0.7363, 0.5938, 0.7363, 0.5938, 0.75, 0.625, 0.75, 0.6562, 0.7363, 0.625, 0.7363, 0.625, 0.75, 0.6562, 0.75, 0.6875, 0.7363, 0.6562, 0.7363, 0.6562, 0.75, 0.6875, 0.75, 0.7188, 0.7363, 0.6875, 0.7363, 0.6875, 0.75, 0.7188, 0.75, 0.75, 0.7363, 0.7188, 0.7363, 0.7188, 0.75, 0.75, 0.75, 0.7812, 0.7363, 0.75, 0.7363, 0.75, 0.75, 0.7812, 0.75, 0.8125, 0.7363, 0.7812, 0.7363, 0.7812, 0.75, 0.8125, 0.75, 0.8438, 0.7363, 0.8125, 0.7363, 0.8125, 0.75, 0.8438, 0.75, 0.875, 0.7363, 0.8438, 0.7363, 0.8438, 0.75, 0.875, 0.75, 0.9062, 0.775, 0.9062, 0.75, 0.875, 0.75, 0.875, 0.775, 0.9375, 0.775, 0.9375, 0.75, 0.9062, 0.75, 0.9062, 0.775, 0.9688, 0.775, 0.9688, 0.75, 0.9375, 0.75, 0.9375, 0.775, 1.0, 0.775, 1.0, 0.75, 0.9688, 0.75, 0.9688, 0.775, 0.875, 0.725, 0.8438, 0.725, 0.8438, 0.7363, 0.875, 0.7363, 0.8438, 0.725, 0.8125, 0.725, 0.8125, 0.7363, 0.8438, 0.7363, 0.8125, 0.725, 0.7812, 0.725, 0.7812, 0.7363, 0.8125, 0.7363, 0.7812, 0.725, 0.75, 0.725, 0.75, 0.7363, 0.7812, 0.7363, 0.75, 0.725, 0.7188, 0.725, 0.7188, 0.7363, 0.75, 0.7363, 0.7188, 0.725, 0.6875, 0.725, 0.6875, 0.7363, 0.7188, 0.7363, 0.6875, 0.725, 0.6562, 0.725, 0.6562, 0.7363, 0.6875, 0.7363, 0.6562, 0.725, 0.625, 0.725, 0.625, 0.7363, 0.6562, 0.7363, 0.625, 0.725, 0.5938, 0.725, 0.5938, 0.7363, 0.625, 0.7363, 0.5938, 0.725, 0.5625, 0.725, 0.5625, 0.7363, 0.5938, 0.7363, 0.5625, 0.725, 0.5312, 0.725, 0.5312, 0.7363, 0.5625, 0.7363, 0.5312, 0.725, 0.5, 0.725, 0.5, 0.7363, 0.5312, 0.7363, 0.5, 0.725, 0.4688, 0.725, 0.4688, 0.7363, 0.5, 0.7363, 0.4688, 0.725, 0.4375, 0.725, 0.4375, 0.7363, 0.4688, 0.7363, 0.4375, 0.725, 0.4062, 0.725, 0.4063, 0.7363, 0.4375, 0.7363, 0.4062, 0.725, 0.375, 0.725, 0.375, 0.7363, 0.4063, 0.7363, 0.03125, 0.75, 0.03125, 0.7363, 0.0, 0.7363, 0.0, 0.75, 0.0625, 0.75, 0.0625, 0.7363, 0.03125, 0.7363, 0.03125, 0.75, 0.09375, 0.75, 0.09375, 0.7363, 0.0625, 0.7363, 0.0625, 0.75, 0.125, 0.75, 0.125, 0.7363, 0.09375, 0.7363, 0.09375, 0.75, 0.1562, 0.75, 0.1562, 0.7363, 0.125, 0.7363, 0.125, 0.75, 0.1875, 0.75, 0.1875, 0.7363, 0.1562, 0.7363, 0.1562, 0.75, 0.2188, 0.75, 0.2188, 0.7363, 0.1875, 0.7363, 0.1875, 0.75, 0.25, 0.75, 0.25, 0.7363, 0.2188, 0.7363, 0.2188, 0.75, 0.2812, 0.75, 0.2812, 0.7363, 0.25, 0.7363, 0.25, 0.75, 0.3125, 0.75, 0.3125, 0.7363, 0.2812, 0.7363, 0.2812, 0.75, 0.3438, 0.75, 0.3437, 0.7363, 0.3125, 0.7363, 0.3125, 0.75, 0.375, 0.75, 0.375, 0.7363, 0.3437, 0.7363, 0.3438, 0.75, 0.9062, 0.75, 0.9062, 0.7363, 0.875, 0.7363, 0.875, 0.75, 0.9375, 0.75, 0.9375, 0.7363, 0.9062, 0.7363, 0.9062, 0.75, 0.9688, 0.75, 0.9688, 0.7363, 0.9375, 0.7363, 0.9375, 0.75, 1.0, 0.75, 1.0, 0.7363, 0.9688, 0.7363, 0.9688, 0.75, 0.625, 0.7095, 0.875, 0.7095, 0.875, 0.7148, 0.625, 0.7148, 0.625, 0.7148, 0.875, 0.7148, 0.875, 0.72, 0.625, 0.72, 0.625, 0.72, 0.875, 0.72, 0.875, 0.725, 0.625, 0.725, 0.625, 0.725, 0.875, 0.725, 0.875, 0.7298, 0.625, 0.7298, 0.625, 0.7298, 0.875, 0.7298, 0.875, 0.7342, 0.625, 0.7342, 0.625, 0.7342, 0.875, 0.7342, 0.875, 0.75, 0.625, 0.75, 0.625, 0.75, 0.625, 1.0, 0.625, 1.0, 0.625, 0.75, 0.625, 0.75, 0.625, 1.0, 0.625, 1.0, 0.625, 0.75, 0.625, 0.75, 0.625, 1.0, 0.625, 1.0, 0.625, 0.75, 0.625, 0.75, 0.625, 1.0, 0.625, 1.0, 0.625, 0.75, 0.625, 0.75, 0.625, 1.0, 0.625, 1.0, 0.625, 0.75, 0.625, 0.75, 0.625, 1.0, 0.625, 1.0, 0.625, 0.75, 0.875, 0.6667, 0.625, 0.6667, 0.625, 0.6667, 0.875, 0.6667, 0.875, 0.6667, 0.625, 0.6667, 0.625, 0.6667, 0.875, 0.6667, 0.875, 0.6667, 0.625, 0.6667, 0.625, 0.6667, 0.875, 0.6667, 0.875, 0.6667, 0.625, 0.6667, 0.625, 0.6667, 0.875, 0.6667, 0.875, 0.6667, 0.625, 0.6667, 0.625, 0.6667, 0.875, 0.6667, 0.875, 0.6667, 0.625, 0.6667, 0.625, 0.6667, 0.875, 0.6667, 0.875, 0.6667, 0.625, 0.6667, 0.625, 0.6667, 0.875, 0.6667, 0.875, 0.6667, 0.625, 0.6667, 0.625, 0.6667, 0.875, 0.6667, 0.875, 0.6667, 0.625, 0.6667, 0.625, 0.6667, 0.875, 0.6667, 0.875, 0.6667, 0.625, 0.6667, 0.625, 0.6667, 0.875, 0.6667, 0.875, 0.6667, 0.625, 0.6667, 0.625, 0.6667, 0.875, 0.6667, 0.875, 0.6667, 0.625, 0.6667, 0.625, 0.6667, 0.875, 0.6667, 0.625, 0.75, 0.625, 0.6667, 0.625, 0.6667, 0.625, 0.7095, 0.625, 0.7148, 0.625, 0.72, 0.625, 0.725, 0.625, 0.7298, 0.625, 0.7342, 0.625, 0.7381, 0.625, 0.7416, 0.625, 0.7446, 0.625, 0.7469, 0.625, 0.7486, 0.625, 0.7497, 0.625, 0.75])
me_cube_001.materials.append(mat_material)
me_cube_001.use_mirror_vertex_groups = False
me_cube_001.update()
me_circle = bpy.data.meshes.new('Circle')
me_circle.from_pydata([(0.0, 1.0, 0.0), (-0.1951, 0.9808, 0.0), (-0.3827, 0.9239, 0.0), (-0.5556, 0.8315, 0.0), (-0.7071, 0.7071, 0.0), (-0.8315, 0.5556, 0.0), (-0.9239, 0.3827, 0.0), (-0.9808, 0.1951, 0.0), (-1.0, 0.0, 0.0), (-0.9808, -0.1951, 0.0), (-0.9239, -0.3827, 0.0), (-0.8315, -0.5556, 0.0), (-0.7071, -0.7071, 0.0), (-0.5556, -0.8315, 0.0), (-0.3827, -0.9239, 0.0), (-0.1951, -0.9808, 0.0), (0.0, -1.0, 0.0), (0.1951, -0.9808, 0.0), (0.3827, -0.9239, 0.0), (0.5556, -0.8315, 0.0), (0.7071, -0.7071, 0.0), (0.8315, -0.5556, 0.0), (0.9239, -0.3827, 0.0), (0.9808, -0.1951, 0.0), (1.0, 0.0, 0.0), (0.9808, 0.1951, 0.0), (0.9239, 0.3827, 0.0), (0.8315, 0.5556, 0.0), (0.7071, 0.7071, 0.0), (0.5556, 0.8315, 0.0), (0.3827, 0.9239, 0.0), (0.1951, 0.9808, 0.0), (0.0, 1.0, 5.772), (-0.1951, 0.9808, 5.772), (-0.3827, 0.9239, 5.772), (-0.5556, 0.8315, 5.772), (-0.7071, 0.7071, 5.772), (-0.8315, 0.5556, 5.772), (-0.9239, 0.3827, 5.772), (-0.9808, 0.1951, 5.772), (-1.0, 0.0, 5.772), (-0.9808, -0.1951, 5.772), (-0.9239, -0.3827, 5.772), (-0.8315, -0.5556, 5.772), (-0.7071, -0.7071, 5.772), (-0.5556, -0.8315, 5.772), (-0.3827, -0.9239, 5.772), (-0.1951, -0.9808, 5.772), (0.0, -1.0, 5.772), (0.1951, -0.9808, 5.772), (0.3827, -0.9239, 5.772), (0.5556, -0.8315, 5.772), (0.7071, -0.7071, 5.772), (0.8315, -0.5556, 5.772), (0.9239, -0.3827, 5.772), (0.9808, -0.1951, 5.772), (1.0, 0.0, 5.772), (0.9808, 0.1951, 5.772), (0.9239, 0.3827, 5.772), (0.8315, 0.5556, 5.772), (0.7071, 0.7071, 5.772), (0.5556, 0.8315, 5.772), (0.3827, 0.9239, 5.772), (0.1951, 0.9808, 5.772)], [(32, 48), (40, 56)], [(9, 8, 40, 41), (23, 22, 54, 55), (10, 9, 41, 42), (24, 23, 55, 56), (11, 10, 42, 43), (25, 24, 56, 57), (12, 11, 43, 44), (26, 25, 57, 58), (13, 12, 44, 45), (27, 26, 58, 59), (14, 13, 45, 46), (1, 0, 32, 33), (28, 27, 59, 60), (15, 14, 46, 47), (2, 1, 33, 34), (29, 28, 60, 61), (16, 15, 47, 48), (3, 2, 34, 35), (30, 29, 61, 62), (17, 16, 48, 49), (4, 3, 35, 36), (31, 30, 62, 63), (18, 17, 49, 50), (5, 4, 36, 37), (0, 31, 63, 32), (19, 18, 50, 51), (6, 5, 37, 38), (20, 19, 51, 52), (7, 6, 38, 39), (21, 20, 52, 53), (8, 7, 39, 40), (22, 21, 53, 54)])
_uv = me_circle.uv_layers.new(name='UVMap')
_uv.uv.foreach_set('vector', [0.0, 0.0, 0.0, 0.0, 0.0, 0.0, 0.0, 0.0, 0.0, 0.0, 0.0, 0.0, 0.0, 0.0, 0.0, 0.0, 0.0, 0.0, 0.0, 0.0, 0.0, 0.0, 0.0, 0.0, 0.0, 0.0, 0.0, 0.0, 0.0, 0.0, 0.0, 0.0, 0.0, 0.0, 0.0, 0.0, 0.0, 0.0, 0.0, 0.0, 0.0, 0.0, 0.0, 0.0, 0.0, 0.0, 0.0, 0.0, 0.0, 0.0, 0.0, 0.0, 0.0, 0.0, 0.0, 0.0, 0.0, 0.0, 0.0, 0.0, 0.0, 0.0, 0.0, 0.0, 0.0, 0.0, 0.0, 0.0, 0.0, 0.0, 0.0, 0.0, 0.0, 0.0, 0.0, 0.0, 0.0, 0.0, 0.0, 0.0, 0.0, 0.0, 0.0, 0.0, 0.0, 0.0, 0.0, 0.0, 0.0, 0.0, 0.0, 0.0, 0.0, 0.0, 0.0, 0.0, 0.0, 0.0, 0.0, 0.0, 0.0, 0.0, 0.0, 0.0, 0.0, 0.0, 0.0, 0.0, 0.0, 0.0, 0.0, 0.0, 0.0, 0.0, 0.0, 0.0, 0.0, 0.0, 0.0, 0.0, 0.0, 0.0, 0.0, 0.0, 0.0, 0.0, 0.0, 0.0, 0.0, 0.0, 0.0, 0.0, 0.0, 0.0, 0.0, 0.0, 0.0, 0.0, 0.0, 0.0, 0.0, 0.0, 0.0, 0.0, 0.0, 0.0, 0.0, 0.0, 0.0, 0.0, 0.0, 0.0, 0.0, 0.0, 0.0, 0.0, 0.0, 0.0, 0.0, 0.0, 0.0, 0.0, 0.0, 0.0, 0.0, 0.0, 0.0, 0.0, 0.0, 0.0, 0.0, 0.0, 0.0, 0.0, 0.0, 0.0, 0.0, 0.0, 0.0, 0.0, 0.0, 0.0, 0.0, 0.0, 0.0, 0.0, 0.0, 0.0, 0.0, 0.0, 0.0, 0.0, 0.0, 0.0, 0.0, 0.0, 0.0, 0.0, 0.0, 0.0, 0.0, 0.0, 0.0, 0.0, 0.0, 0.0, 0.0, 0.0, 0.0, 0.0, 0.0, 0.0, 0.0, 0.0, 0.0, 0.0, 0.0, 0.0, 0.0, 0.0, 0.0, 0.0, 0.0, 0.0, 0.0, 0.0, 0.0, 0.0, 0.0, 0.0, 0.0, 0.0, 0.0, 0.0, 0.0, 0.0, 0.0, 0.0, 0.0, 0.0, 0.0, 0.0, 0.0, 0.0, 0.0, 0.0, 0.0, 0.0, 0.0, 0.0, 0.0, 0.0, 0.0, 0.0, 0.0, 0.0])
me_circle.update()
me_circle_002 = bpy.data.meshes.new('Circle.002')
me_circle_002.from_pydata([], [], [])
_uv = me_circle_002.uv_layers.new(name='UVMap')
_uv.uv.foreach_set('vector', [])
me_circle_002.update()
me_circle_004 = bpy.data.meshes.new('Circle.004')
me_circle_004.from_pydata([(0.0, 1.0, 0.0), (-0.1951, 0.9808, 0.0), (-0.3827, 0.9239, 0.0), (-0.5556, 0.8315, 0.0), (-0.7071, 0.7071, 0.0), (-0.8315, 0.5556, 0.0), (-0.9239, 0.3827, 0.0), (-0.9808, 0.1951, 0.0), (-1.0, 0.0, 0.0), (1.0, 0.0, 0.0), (0.9808, 0.1951, 0.0), (0.9239, 0.3827, 0.0), (0.8315, 0.5556, 0.0), (0.7071, 0.7071, 0.0), (0.5556, 0.8315, 0.0), (0.3827, 0.9239, 0.0), (0.1951, 0.9808, 0.0), (-3.354e-06, 1.879, 0.0), (-0.3666, 1.843, 0.0), (-0.7192, 1.736, 0.0), (-1.044, 1.563, 0.0), (-1.329, 1.329, 0.0), (-1.563, 1.044, 0.0), (-1.736, 0.7192, 0.0), (-1.843, 0.3666, 0.0), (-1.879, 0.0, 0.0), (1.879, 0.0, 0.0), (1.843, 0.3666, 0.0), (1.736, 0.7192, 0.0), (1.563, 1.044, 0.0), (1.329, 1.329, 0.0), (1.044, 1.563, 0.0), (0.7192, 1.736, 0.0), (0.3666, 1.843, 0.0), (8.406, 3.223, 0.0), (9.019, -9.988e-09, 0.0), (8.958, 0.6288, 0.0), (8.899, 1.232, 0.0), (8.841, 1.791, 0.0), (8.688, 2.279, 0.0), (8.572, 2.68, 0.0), (8.482, 2.978, 0.0), (8.427, 3.161, 0.0), (10.01, 3.42, 0.0), (10.01, 0.1969, 0.0), (10.01, 0.6534, 0.0), (10.01, 1.289, 0.0), (10.01, 1.988, 0.0), (10.01, 2.476, 0.0), (10.01, 2.877, 0.0), (10.01, 3.175, 0.0), (10.01, 3.358, 0.0)], [], [(26, 27, 28, 29, 30, 31, 32, 33, 17, 0, 16, 15, 14, 13, 12, 11, 10, 9), (17, 18, 19, 20, 21, 22, 23, 24, 25, 8, 7, 6, 5, 4, 3, 2, 1, 0), (29, 28, 37, 38), (30, 29, 38, 39), (31, 30, 39, 40), (32, 31, 40, 41), (33, 32, 41, 42), (17, 33, 42, 34), (27, 26, 35, 36), (28, 27, 36, 37), (42, 41, 50, 51), (40, 39, 48, 49), (38, 37, 46, 47), (36, 35, 44, 45), (34, 42, 51, 43), (41, 40, 49, 50), (39, 38, 47, 48), (37, 36, 45, 46)])
_uv = me_circle_004.uv_layers.new(name='UVMap')
_uv.uv.foreach_set('vector', [0.0, 0.0, 0.0, 0.0, 0.0, 0.0, 0.0, 0.0, 0.0, 0.0, 0.0, 0.0, 0.0, 0.0, 0.0, 0.0, 0.0, 0.0, 0.0, 0.0, 0.0, 0.0, 0.0, 0.0, 0.0, 0.0, 0.0, 0.0, 0.0, 0.0, 0.0, 0.0, 0.0, 0.0, 0.0, 0.0, 0.0, 0.0, 0.0, 0.0, 0.0, 0.0, 0.0, 0.0, 0.0, 0.0, 0.0, 0.0, 0.0, 0.0, 0.0, 0.0, 0.0, 0.0, 0.0, 0.0, 0.0, 0.0, 0.0, 0.0, 0.0, 0.0, 0.0, 0.0, 0.0, 0.0, 0.0, 0.0, 0.0, 0.0, 0.0, 0.0, 0.0, 0.0, 0.0, 0.0, 0.0, 0.0, 0.0, 0.0, 0.0, 0.0, 0.0, 0.0, 0.0, 0.0, 0.0, 0.0, 0.0, 0.0, 0.0, 0.0, 0.0, 0.0, 0.0, 0.0, 0.0, 0.0, 0.0, 0.0, 0.0, 0.0, 0.0, 0.0, 0.0, 0.0, 0.0, 0.0, 0.0, 0.0, 0.0, 0.0, 0.0, 0.0, 0.0, 0.0, 0.0, 0.0, 0.0, 0.0, 0.0, 0.0, 0.0, 0.0, 0.0, 0.0, 0.0, 0.0, 0.0, 0.0, 0.0, 0.0, 0.0, 0.0, 0.0, 0.0, 0.0, 0.0, 0.0, 0.0, 0.0, 0.0, 0.0, 0.0, 0.0, 0.0, 0.0, 0.0, 0.0, 0.0, 0.0, 0.0, 0.0, 0.0, 0.0, 0.0, 0.0, 0.0, 0.0, 0.0, 0.0, 0.0, 0.0, 0.0, 0.0, 0.0, 0.0, 0.0, 0.0, 0.0, 0.0, 0.0, 0.0, 0.0, 0.0, 0.0, 0.0, 0.0, 0.0, 0.0, 0.0, 0.0, 0.0, 0.0, 0.0, 0.0, 0.0, 0.0, 0.0, 0.0, 0.0, 0.0, 0.0, 0.0, 0.0, 0.0, 0.0, 0.0, 0.0, 0.0])
me_circle_004.update()

# ---- objects
ob_cube = bpy.data.objects.new('Cube', me_cube)
ob_cube_001 = bpy.data.objects.new('Cube.001', me_cube_001)
ob_circle = bpy.data.objects.new('Circle', me_circle)
ob_circle_002 = bpy.data.objects.new('Circle.002', me_circle_002)
ob_circle_001 = bpy.data.objects.new('Circle.001', me_circle_004)

# ---- transforms, parenting, visibility, modifiers, constraints
ob_cube.location = (-0.2113, 0.2304, 1.512)
ob_cube.lock_rotations_4d = False
ob_cube.empty_display_type = 'ARROWS'
ob_cube.lineart.crease_threshold = 0.0
ob_cube_001.location = (1.235, 0.2304, 1.512)
ob_cube_001.lock_rotations_4d = False
ob_cube_001.empty_display_type = 'ARROWS'
ob_cube_001.lineart.crease_threshold = 0.0
ob_circle.location = (0.0, 0.0, 0.0)
ob_circle.scale = (4.5, 4.5, 1.0)
ob_circle_002.location = (1.607e-08, 3.725e-09, 10.01)
ob_circle_001.location = (-0.009083, -0.003423, 9.727)
ob_circle_001.scale = (0.5, 0.5, 1.0)

# ---- collection membership
col_collection.objects.link(ob_cube)
col_collection.objects.link(ob_cube_001)
col_collection.objects.link(ob_circle)
col_collection.objects.link(ob_circle_002)
col_collection.objects.link(ob_circle_001)

# ---- scene / render settings (as saved in the file)
scene.frame_start = 1; scene.frame_end = 250; scene.frame_set(1)
scene.render.engine = 'BLENDER_EEVEE_NEXT'
scene.unit_settings.scale_length = 0.01
bpy.context.view_layer.update()

# ---- added for rendering (the .blend has no active camera and no usable light): camera, sun
cam_auto = bpy.data.cameras.new('AutoCamera')
cam_auto.lens = 50.0
cam_auto.sensor_width = 36.0
cam_auto.clip_end = 1000.0
ob_auto_camera = bpy.data.objects.new('AutoCamera', cam_auto)
scene.collection.objects.link(ob_auto_camera)
ob_auto_camera.location = (15.4872, -18.2876, 17.1937)
ob_auto_camera.rotation_euler = (1.09748, -7.21219e-08, 0.694738)
scene.camera = ob_auto_camera
light_auto_sun = bpy.data.lights.new('AutoSun', 'SUN')
light_auto_sun.energy = 3.0
light_auto_sun.angle = 0.0523599
ob_auto_sun = bpy.data.objects.new('AutoSun', light_auto_sun)
scene.collection.objects.link(ob_auto_sun)
ob_auto_sun.rotation_euler = (0.872665, 0.174533, 0.523599)
bpy.context.view_layer.update()
